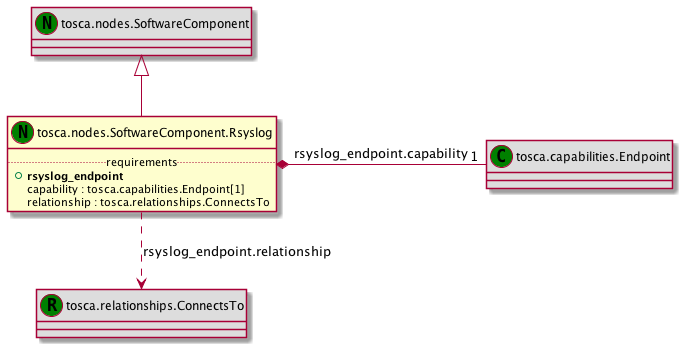

The diagram above was rendered by PlantUML. Its source (embedded in the PNG):
@startuml
set namespaceSeparator none
class "tosca.nodes.SoftwareComponent" as tosca_nodes_SoftwareComponent_NT << (N,green) >> #DDDDDD
class "tosca.nodes.SoftwareComponent.Rsyslog" as tosca_nodes_SoftwareComponent_Rsyslog_NT << (N,green) >> {
.. requirements ..
+<b>rsyslog_endpoint
 capability : tosca.capabilities.Endpoint[1]
 relationship : tosca.relationships.ConnectsTo
}
class "tosca.capabilities.Endpoint" as tosca_capabilities_Endpoint_CT << (C,green) >> #DDDDDD
class "tosca.relationships.ConnectsTo" as tosca_relationships_ConnectsTo_RT << (R,green) >> #DDDDDD
tosca_nodes_SoftwareComponent_NT <|-- tosca_nodes_SoftwareComponent_Rsyslog_NT
tosca_nodes_SoftwareComponent_Rsyslog_NT *- "1" tosca_capabilities_Endpoint_CT : rsyslog_endpoint.capability
tosca_nodes_SoftwareComponent_Rsyslog_NT ..> tosca_relationships_ConnectsTo_RT : rsyslog_endpoint.relationship
@enduml